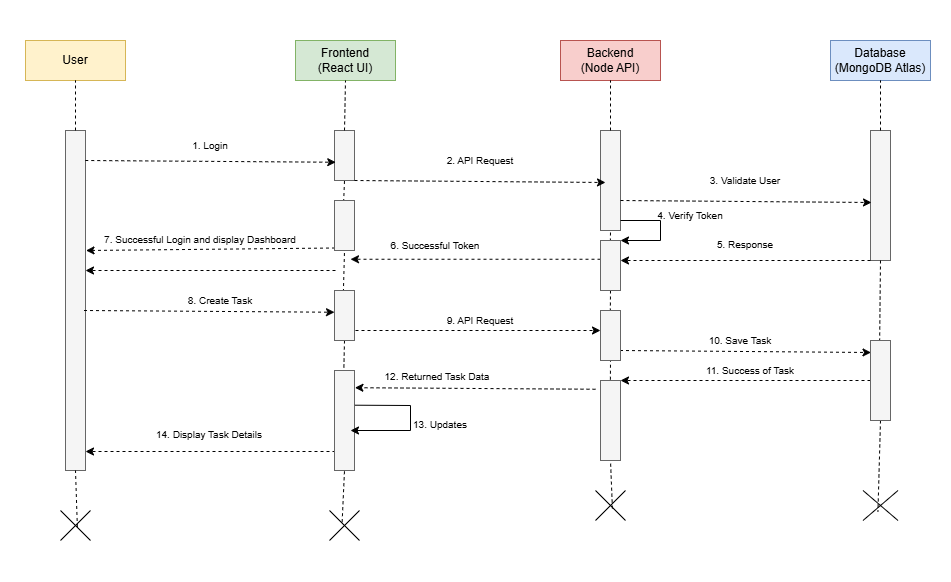

The diagram above was exported from draw.io. Its source (the exported page's mxGraphModel, read from the mxfile embedded in the PNG):
<mxGraphModel dx="1001" dy="564" grid="1" gridSize="10" guides="1" tooltips="1" connect="1" arrows="1" fold="1" page="1" pageScale="1" pageWidth="827" pageHeight="583" math="0" shadow="0">
  <root>
    <mxCell id="0" />
    <mxCell id="1" parent="0" />
    <mxCell id="7rD_MQZAVicoBXkzkfwF-1" parent="1" style="rounded=0;whiteSpace=wrap;html=1;fillColor=#fff2cc;strokeColor=#d6b656;" value="User" vertex="1">
      <mxGeometry height="40" width="100" x="45" y="50" as="geometry" />
    </mxCell>
    <mxCell id="7rD_MQZAVicoBXkzkfwF-2" parent="1" style="rounded=0;whiteSpace=wrap;html=1;fillColor=#f5f5f5;fontColor=#333333;strokeColor=#666666;" value="" vertex="1">
      <mxGeometry height="340" width="20" x="85" y="140" as="geometry" />
    </mxCell>
    <mxCell id="7rD_MQZAVicoBXkzkfwF-4" parent="1" style="rounded=0;whiteSpace=wrap;html=1;fillColor=#d5e8d4;strokeColor=#82b366;" value="Frontend&lt;div&gt;(React UI)&lt;/div&gt;" vertex="1">
      <mxGeometry height="40" width="100" x="315" y="50" as="geometry" />
    </mxCell>
    <mxCell id="7rD_MQZAVicoBXkzkfwF-5" parent="1" style="rounded=0;whiteSpace=wrap;html=1;fillColor=#f8cecc;strokeColor=#b85450;" value="Backend&lt;div&gt;(Node API)&lt;/div&gt;" vertex="1">
      <mxGeometry height="40" width="100" x="580" y="50" as="geometry" />
    </mxCell>
    <mxCell id="7rD_MQZAVicoBXkzkfwF-7" parent="1" style="rounded=0;whiteSpace=wrap;html=1;fillColor=#dae8fc;strokeColor=#6c8ebf;" value="Database&lt;div&gt;(MongoDB Atlas)&lt;/div&gt;" vertex="1">
      <mxGeometry height="40" width="100" x="850" y="50" as="geometry" />
    </mxCell>
    <mxCell id="7rD_MQZAVicoBXkzkfwF-8" parent="1" style="rounded=0;whiteSpace=wrap;html=1;fillColor=#f5f5f5;fontColor=#333333;strokeColor=#666666;" value="" vertex="1">
      <mxGeometry height="50" width="20" x="354" y="140" as="geometry" />
    </mxCell>
    <mxCell id="7rD_MQZAVicoBXkzkfwF-9" parent="1" style="rounded=0;whiteSpace=wrap;html=1;fillColor=#f5f5f5;fontColor=#333333;strokeColor=#666666;" value="" vertex="1">
      <mxGeometry height="100" width="20" x="620" y="140" as="geometry" />
    </mxCell>
    <mxCell id="7rD_MQZAVicoBXkzkfwF-10" parent="1" style="rounded=0;whiteSpace=wrap;html=1;fillColor=#f5f5f5;fontColor=#333333;strokeColor=#666666;" value="" vertex="1">
      <mxGeometry height="130" width="20" x="890" y="140" as="geometry" />
    </mxCell>
    <mxCell id="7rD_MQZAVicoBXkzkfwF-11" edge="1" parent="1" style="endArrow=classic;html=1;rounded=0;dashed=1;exitX=1.021;exitY=0.162;exitDx=0;exitDy=0;exitPerimeter=0;entryX=0.095;entryY=0.168;entryDx=0;entryDy=0;entryPerimeter=0;" value="">
      <mxGeometry height="50" relative="1" width="50" as="geometry">
        <mxPoint x="104.75999999999985" y="169.99999999999991" as="sourcePoint" />
        <mxPoint x="355.24000000000007" y="171.74000000000004" as="targetPoint" />
      </mxGeometry>
    </mxCell>
    <mxCell id="7rD_MQZAVicoBXkzkfwF-12" edge="1" parent="1" style="endArrow=classic;html=1;rounded=0;dashed=1;exitX=1.021;exitY=0.162;exitDx=0;exitDy=0;exitPerimeter=0;entryX=0.095;entryY=0.168;entryDx=0;entryDy=0;entryPerimeter=0;" value="">
      <mxGeometry height="50" relative="1" width="50" as="geometry">
        <mxPoint x="374" y="190" as="sourcePoint" />
        <mxPoint x="625" y="192" as="targetPoint" />
      </mxGeometry>
    </mxCell>
    <mxCell id="7rD_MQZAVicoBXkzkfwF-13" edge="1" parent="1" style="endArrow=classic;html=1;rounded=0;dashed=1;exitX=1.021;exitY=0.162;exitDx=0;exitDy=0;exitPerimeter=0;entryX=0.095;entryY=0.168;entryDx=0;entryDy=0;entryPerimeter=0;" value="">
      <mxGeometry height="50" relative="1" width="50" as="geometry">
        <mxPoint x="640" y="210" as="sourcePoint" />
        <mxPoint x="891" y="212" as="targetPoint" />
      </mxGeometry>
    </mxCell>
    <mxCell id="7rD_MQZAVicoBXkzkfwF-14" edge="1" parent="1" style="endArrow=classic;html=1;rounded=0;dashed=1;entryX=1.224;entryY=0.681;entryDx=0;entryDy=0;entryPerimeter=0;" value="">
      <mxGeometry height="50" relative="1" width="50" as="geometry">
        <mxPoint x="620" y="268.75" as="sourcePoint" />
        <mxPoint x="369.9999999999998" y="268.7500000000001" as="targetPoint" />
      </mxGeometry>
    </mxCell>
    <mxCell id="7rD_MQZAVicoBXkzkfwF-15" edge="1" parent="1" style="endArrow=classic;html=1;rounded=0;dashed=1;entryX=1.224;entryY=0.681;entryDx=0;entryDy=0;entryPerimeter=0;" value="">
      <mxGeometry height="50" relative="1" width="50" as="geometry">
        <mxPoint x="355.0000000000002" y="280" as="sourcePoint" />
        <mxPoint x="105" y="280.0000000000001" as="targetPoint" />
      </mxGeometry>
    </mxCell>
    <mxCell id="7rD_MQZAVicoBXkzkfwF-16" parent="1" style="text;html=1;whiteSpace=wrap;strokeColor=none;fillColor=none;align=center;verticalAlign=middle;rounded=0;" value="&lt;font style=&quot;font-size: 10px;&quot;&gt;1. Login&lt;/font&gt;" vertex="1">
      <mxGeometry height="30" width="60" x="200" y="140" as="geometry" />
    </mxCell>
    <mxCell id="7rD_MQZAVicoBXkzkfwF-18" parent="1" style="text;html=1;whiteSpace=wrap;strokeColor=none;fillColor=none;align=center;verticalAlign=middle;rounded=0;" value="&lt;font style=&quot;font-size: 10px;&quot;&gt;2. API Request&lt;/font&gt;" vertex="1">
      <mxGeometry height="20" width="100" x="450" y="160" as="geometry" />
    </mxCell>
    <mxCell id="7rD_MQZAVicoBXkzkfwF-19" parent="1" style="text;html=1;whiteSpace=wrap;strokeColor=none;fillColor=none;align=center;verticalAlign=middle;rounded=0;" value="&lt;font style=&quot;font-size: 10px;&quot;&gt;3. Validate User&lt;/font&gt;" vertex="1">
      <mxGeometry height="20" width="90" x="720" y="180" as="geometry" />
    </mxCell>
    <mxCell id="7rD_MQZAVicoBXkzkfwF-20" parent="1" style="text;html=1;whiteSpace=wrap;strokeColor=none;fillColor=none;align=center;verticalAlign=middle;rounded=0;" value="&lt;font style=&quot;font-size: 10px;&quot;&gt;5. Response&lt;/font&gt;" vertex="1">
      <mxGeometry height="30" width="60" x="735" y="239" as="geometry" />
    </mxCell>
    <mxCell id="7rD_MQZAVicoBXkzkfwF-21" parent="1" style="text;html=1;whiteSpace=wrap;strokeColor=none;fillColor=none;align=center;verticalAlign=middle;rounded=0;" value="&lt;font style=&quot;font-size: 10px;&quot;&gt;6. Successful Token&lt;/font&gt;" vertex="1">
      <mxGeometry height="10" width="110" x="400" y="250" as="geometry" />
    </mxCell>
    <mxCell id="7rD_MQZAVicoBXkzkfwF-22" parent="1" style="shape=umlDestroy;html=1;" value="" vertex="1">
      <mxGeometry height="30" width="30" x="80" y="520" as="geometry" />
    </mxCell>
    <mxCell id="7rD_MQZAVicoBXkzkfwF-23" parent="1" style="shape=umlDestroy;html=1;" value="" vertex="1">
      <mxGeometry height="30" width="30" x="349" y="520" as="geometry" />
    </mxCell>
    <mxCell id="7rD_MQZAVicoBXkzkfwF-24" parent="1" style="shape=umlDestroy;html=1;" value="" vertex="1">
      <mxGeometry height="30" width="30" x="615" y="500" as="geometry" />
    </mxCell>
    <mxCell id="7rD_MQZAVicoBXkzkfwF-25" parent="1" style="shape=umlDestroy;html=1;" value="" vertex="1">
      <mxGeometry height="30" width="35" x="882.5" y="500" as="geometry" />
    </mxCell>
    <mxCell id="7rD_MQZAVicoBXkzkfwF-36" edge="1" parent="1" source="7rD_MQZAVicoBXkzkfwF-22" style="endArrow=none;dashed=1;html=1;rounded=0;exitX=0.562;exitY=0.549;exitDx=0;exitDy=0;exitPerimeter=0;entryX=0.5;entryY=1;entryDx=0;entryDy=0;" target="7rD_MQZAVicoBXkzkfwF-2" value="">
      <mxGeometry height="50" relative="1" width="50" as="geometry">
        <mxPoint x="410" y="290" as="sourcePoint" />
        <mxPoint x="90" y="480" as="targetPoint" />
      </mxGeometry>
    </mxCell>
    <mxCell id="7rD_MQZAVicoBXkzkfwF-38" edge="1" parent="1" source="8qDGN1ip2ca-qZBjDeHc-3" style="endArrow=none;dashed=1;html=1;rounded=0;entryX=0.5;entryY=1;entryDx=0;entryDy=0;exitX=0.421;exitY=0.39;exitDx=0;exitDy=0;exitPerimeter=0;" target="7rD_MQZAVicoBXkzkfwF-8" value="">
      <mxGeometry height="50" relative="1" width="50" as="geometry">
        <mxPoint x="399" y="530" as="sourcePoint" />
        <mxPoint x="379" y="470" as="targetPoint" />
      </mxGeometry>
    </mxCell>
    <mxCell id="7rD_MQZAVicoBXkzkfwF-39" edge="1" parent="1" source="8qDGN1ip2ca-qZBjDeHc-5" style="endArrow=none;dashed=1;html=1;rounded=0;exitX=0.475;exitY=0.74;exitDx=0;exitDy=0;exitPerimeter=0;entryX=0.5;entryY=1;entryDx=0;entryDy=0;" target="7rD_MQZAVicoBXkzkfwF-9" value="">
      <mxGeometry height="50" relative="1" width="50" as="geometry">
        <mxPoint x="432" y="526" as="sourcePoint" />
        <mxPoint x="430" y="500" as="targetPoint" />
      </mxGeometry>
    </mxCell>
    <mxCell id="7rD_MQZAVicoBXkzkfwF-40" edge="1" parent="1" source="8qDGN1ip2ca-qZBjDeHc-12" style="endArrow=none;dashed=1;html=1;rounded=0;entryX=0.427;entryY=0.708;entryDx=0;entryDy=0;entryPerimeter=0;exitX=0.5;exitY=1;exitDx=0;exitDy=0;" target="7rD_MQZAVicoBXkzkfwF-25" value="">
      <mxGeometry height="50" relative="1" width="50" as="geometry">
        <Array as="points" />
        <mxPoint x="898" y="430" as="sourcePoint" />
        <mxPoint x="880" y="500" as="targetPoint" />
      </mxGeometry>
    </mxCell>
    <mxCell id="7rD_MQZAVicoBXkzkfwF-42" edge="1" parent="1" source="7rD_MQZAVicoBXkzkfwF-8" style="endArrow=none;dashed=1;html=1;rounded=0;exitX=0.5;exitY=0;exitDx=0;exitDy=0;entryX=0.5;entryY=1;entryDx=0;entryDy=0;" target="7rD_MQZAVicoBXkzkfwF-4" value="">
      <mxGeometry height="50" relative="1" width="50" as="geometry">
        <mxPoint x="342" y="146" as="sourcePoint" />
        <mxPoint x="340" y="120" as="targetPoint" />
      </mxGeometry>
    </mxCell>
    <mxCell id="7rD_MQZAVicoBXkzkfwF-43" edge="1" parent="1" source="7rD_MQZAVicoBXkzkfwF-2" style="endArrow=none;dashed=1;html=1;rounded=0;exitX=0.5;exitY=0;exitDx=0;exitDy=0;entryX=0.5;entryY=1;entryDx=0;entryDy=0;" target="7rD_MQZAVicoBXkzkfwF-1" value="">
      <mxGeometry height="50" relative="1" width="50" as="geometry">
        <mxPoint x="412" y="156" as="sourcePoint" />
        <mxPoint x="410" y="130" as="targetPoint" />
      </mxGeometry>
    </mxCell>
    <mxCell id="7rD_MQZAVicoBXkzkfwF-44" edge="1" parent="1" source="7rD_MQZAVicoBXkzkfwF-9" style="endArrow=none;dashed=1;html=1;rounded=0;exitX=0.5;exitY=0;exitDx=0;exitDy=0;entryX=0.5;entryY=1;entryDx=0;entryDy=0;" target="7rD_MQZAVicoBXkzkfwF-5" value="">
      <mxGeometry height="50" relative="1" width="50" as="geometry">
        <mxPoint x="142" y="156" as="sourcePoint" />
        <mxPoint x="610" y="110" as="targetPoint" />
      </mxGeometry>
    </mxCell>
    <mxCell id="7rD_MQZAVicoBXkzkfwF-45" edge="1" parent="1" source="7rD_MQZAVicoBXkzkfwF-10" style="endArrow=none;dashed=1;html=1;rounded=0;exitX=0.5;exitY=0;exitDx=0;exitDy=0;entryX=0.5;entryY=1;entryDx=0;entryDy=0;" target="7rD_MQZAVicoBXkzkfwF-7" value="">
      <mxGeometry height="50" relative="1" width="50" as="geometry">
        <mxPoint x="762" y="156" as="sourcePoint" />
        <mxPoint x="890" y="120" as="targetPoint" />
      </mxGeometry>
    </mxCell>
    <mxCell id="7rD_MQZAVicoBXkzkfwF-46" edge="1" parent="1" style="endArrow=classic;html=1;rounded=0;dashed=1;entryX=1.224;entryY=0.681;entryDx=0;entryDy=0;entryPerimeter=0;" value="">
      <mxGeometry height="50" relative="1" width="50" as="geometry">
        <mxPoint x="355.0000000000002" y="461" as="sourcePoint" />
        <mxPoint x="105" y="461.0000000000001" as="targetPoint" />
      </mxGeometry>
    </mxCell>
    <mxCell id="7rD_MQZAVicoBXkzkfwF-47" edge="1" parent="1" style="endArrow=classic;html=1;rounded=0;dashed=1;entryX=1.224;entryY=0.681;entryDx=0;entryDy=0;entryPerimeter=0;" value="">
      <mxGeometry height="50" relative="1" width="50" as="geometry">
        <mxPoint x="890.0000000000002" y="390" as="sourcePoint" />
        <mxPoint x="640" y="390.0000000000001" as="targetPoint" />
      </mxGeometry>
    </mxCell>
    <mxCell id="7rD_MQZAVicoBXkzkfwF-50" edge="1" parent="1" style="endArrow=classic;html=1;rounded=0;dashed=1;exitX=1.021;exitY=0.162;exitDx=0;exitDy=0;exitPerimeter=0;entryX=0.095;entryY=0.168;entryDx=0;entryDy=0;entryPerimeter=0;" value="">
      <mxGeometry height="50" relative="1" width="50" as="geometry">
        <mxPoint x="103.52" y="320" as="sourcePoint" />
        <mxPoint x="354.0000000000002" y="321.7400000000001" as="targetPoint" />
      </mxGeometry>
    </mxCell>
    <mxCell id="7rD_MQZAVicoBXkzkfwF-51" edge="1" parent="1" style="endArrow=classic;html=1;rounded=0;dashed=1;exitX=1.021;exitY=0.162;exitDx=0;exitDy=0;exitPerimeter=0;entryX=0;entryY=0.4;entryDx=0;entryDy=0;entryPerimeter=0;" target="8qDGN1ip2ca-qZBjDeHc-7" value="">
      <mxGeometry height="50" relative="1" width="50" as="geometry">
        <mxPoint x="363" y="340" as="sourcePoint" />
        <mxPoint x="609" y="340" as="targetPoint" />
      </mxGeometry>
    </mxCell>
    <mxCell id="7rD_MQZAVicoBXkzkfwF-52" edge="1" parent="1" style="endArrow=classic;html=1;rounded=0;dashed=1;exitX=1.021;exitY=0.162;exitDx=0;exitDy=0;exitPerimeter=0;entryX=0.095;entryY=0.168;entryDx=0;entryDy=0;entryPerimeter=0;" value="">
      <mxGeometry height="50" relative="1" width="50" as="geometry">
        <mxPoint x="639.5" y="360" as="sourcePoint" />
        <mxPoint x="890.5" y="362" as="targetPoint" />
      </mxGeometry>
    </mxCell>
    <mxCell id="7rD_MQZAVicoBXkzkfwF-53" parent="1" style="text;html=1;whiteSpace=wrap;strokeColor=none;fillColor=none;align=center;verticalAlign=middle;rounded=0;" value="&lt;font style=&quot;font-size: 10px;&quot;&gt;9. API Request&lt;/font&gt;" vertex="1">
      <mxGeometry height="20" width="100" x="450" y="320" as="geometry" />
    </mxCell>
    <mxCell id="7rD_MQZAVicoBXkzkfwF-54" parent="1" style="text;html=1;whiteSpace=wrap;strokeColor=none;fillColor=none;align=center;verticalAlign=middle;rounded=0;" value="&lt;font style=&quot;font-size: 10px;&quot;&gt;8. Create Task&lt;/font&gt;" vertex="1">
      <mxGeometry height="20" width="100" x="190" y="300" as="geometry" />
    </mxCell>
    <mxCell id="7rD_MQZAVicoBXkzkfwF-55" parent="1" style="text;html=1;whiteSpace=wrap;strokeColor=none;fillColor=none;align=center;verticalAlign=middle;rounded=0;" value="&lt;font style=&quot;font-size: 10px;&quot;&gt;10. Save Task&lt;/font&gt;" vertex="1">
      <mxGeometry height="20" width="100" x="710" y="340" as="geometry" />
    </mxCell>
    <mxCell id="7rD_MQZAVicoBXkzkfwF-56" parent="1" style="text;html=1;whiteSpace=wrap;strokeColor=none;fillColor=none;align=center;verticalAlign=middle;rounded=0;" value="&lt;font style=&quot;font-size: 10px;&quot;&gt;11. Success of Task&lt;/font&gt;" vertex="1">
      <mxGeometry height="20" width="100" x="720" y="370" as="geometry" />
    </mxCell>
    <mxCell id="7rD_MQZAVicoBXkzkfwF-57" parent="1" style="text;html=1;whiteSpace=wrap;strokeColor=none;fillColor=none;align=center;verticalAlign=middle;rounded=0;" value="&lt;font style=&quot;font-size: 10px;&quot;&gt;12. Returned Task Data&lt;/font&gt;" vertex="1">
      <mxGeometry height="20" width="126" x="394" y="376" as="geometry" />
    </mxCell>
    <mxCell id="8qDGN1ip2ca-qZBjDeHc-1" edge="1" parent="1" style="endArrow=classic;html=1;rounded=0;dashed=1;entryX=1;entryY=0.25;entryDx=0;entryDy=0;exitX=0;exitY=0;exitDx=0;exitDy=0;" value="">
      <mxGeometry height="50" relative="1" width="50" as="geometry">
        <mxPoint x="354.5" y="257.5" as="sourcePoint" />
        <mxPoint x="105.5" y="260" as="targetPoint" />
      </mxGeometry>
    </mxCell>
    <mxCell id="8qDGN1ip2ca-qZBjDeHc-2" parent="1" style="text;html=1;whiteSpace=wrap;strokeColor=none;fillColor=none;align=center;verticalAlign=middle;rounded=0;" value="&lt;font style=&quot;font-size: 10px;&quot;&gt;7. Successful Login and display Dashboard&lt;/font&gt;" vertex="1">
      <mxGeometry height="20" width="210" x="115" y="239" as="geometry" />
    </mxCell>
    <mxCell id="8qDGN1ip2ca-qZBjDeHc-4" edge="1" parent="1" source="8qDGN1ip2ca-qZBjDeHc-19" style="endArrow=none;dashed=1;html=1;rounded=0;entryX=0.5;entryY=1;entryDx=0;entryDy=0;exitX=0.421;exitY=0.39;exitDx=0;exitDy=0;exitPerimeter=0;" target="8qDGN1ip2ca-qZBjDeHc-3" value="">
      <mxGeometry height="50" relative="1" width="50" as="geometry">
        <mxPoint x="362" y="452" as="sourcePoint" />
        <mxPoint x="364" y="190" as="targetPoint" />
      </mxGeometry>
    </mxCell>
    <mxCell id="8qDGN1ip2ca-qZBjDeHc-3" parent="1" style="rounded=0;whiteSpace=wrap;html=1;fillColor=#f5f5f5;fontColor=#333333;strokeColor=#666666;" value="" vertex="1">
      <mxGeometry height="50" width="20" x="354" y="210" as="geometry" />
    </mxCell>
    <mxCell id="8qDGN1ip2ca-qZBjDeHc-6" edge="1" parent="1" source="8qDGN1ip2ca-qZBjDeHc-7" style="endArrow=none;dashed=1;html=1;rounded=0;exitX=0.475;exitY=0.74;exitDx=0;exitDy=0;exitPerimeter=0;entryX=0.5;entryY=1;entryDx=0;entryDy=0;" target="8qDGN1ip2ca-qZBjDeHc-5" value="">
      <mxGeometry height="50" relative="1" width="50" as="geometry">
        <mxPoint x="629" y="462" as="sourcePoint" />
        <mxPoint x="630" y="240" as="targetPoint" />
      </mxGeometry>
    </mxCell>
    <mxCell id="8qDGN1ip2ca-qZBjDeHc-5" parent="1" style="rounded=0;whiteSpace=wrap;html=1;fillColor=#f5f5f5;fontColor=#333333;strokeColor=#666666;" value="" vertex="1">
      <mxGeometry height="50" width="20" x="620" y="250" as="geometry" />
    </mxCell>
    <mxCell id="8qDGN1ip2ca-qZBjDeHc-8" edge="1" parent="1" source="8qDGN1ip2ca-qZBjDeHc-10" style="endArrow=none;dashed=1;html=1;rounded=0;exitX=0.475;exitY=0.74;exitDx=0;exitDy=0;exitPerimeter=0;entryX=0.5;entryY=1;entryDx=0;entryDy=0;" target="8qDGN1ip2ca-qZBjDeHc-7" value="">
      <mxGeometry height="50" relative="1" width="50" as="geometry">
        <mxPoint x="629" y="462" as="sourcePoint" />
        <mxPoint x="630" y="300" as="targetPoint" />
      </mxGeometry>
    </mxCell>
    <mxCell id="8qDGN1ip2ca-qZBjDeHc-7" parent="1" style="rounded=0;whiteSpace=wrap;html=1;fillColor=#f5f5f5;fontColor=#333333;strokeColor=#666666;" value="" vertex="1">
      <mxGeometry height="50" width="20" x="620" y="320" as="geometry" />
    </mxCell>
    <mxCell id="8qDGN1ip2ca-qZBjDeHc-11" edge="1" parent="1" source="7rD_MQZAVicoBXkzkfwF-24" style="endArrow=none;dashed=1;html=1;rounded=0;entryX=0.5;entryY=1;entryDx=0;entryDy=0;exitX=0.564;exitY=0.603;exitDx=0;exitDy=0;exitPerimeter=0;" target="8qDGN1ip2ca-qZBjDeHc-10" value="">
      <mxGeometry height="50" relative="1" width="50" as="geometry">
        <mxPoint x="630" y="490" as="sourcePoint" />
        <mxPoint x="630" y="370" as="targetPoint" />
      </mxGeometry>
    </mxCell>
    <mxCell id="8qDGN1ip2ca-qZBjDeHc-10" parent="1" style="rounded=0;whiteSpace=wrap;html=1;fillColor=#f5f5f5;fontColor=#333333;strokeColor=#666666;" value="" vertex="1">
      <mxGeometry height="80" width="20" x="620" y="390" as="geometry" />
    </mxCell>
    <mxCell id="8qDGN1ip2ca-qZBjDeHc-13" edge="1" parent="1" source="7rD_MQZAVicoBXkzkfwF-10" style="endArrow=none;dashed=1;html=1;rounded=0;entryX=0.427;entryY=0.708;entryDx=0;entryDy=0;entryPerimeter=0;exitX=0.5;exitY=1;exitDx=0;exitDy=0;" target="8qDGN1ip2ca-qZBjDeHc-12" value="">
      <mxGeometry height="50" relative="1" width="50" as="geometry">
        <Array as="points" />
        <mxPoint x="900" y="270" as="sourcePoint" />
        <mxPoint x="897" y="521" as="targetPoint" />
      </mxGeometry>
    </mxCell>
    <mxCell id="8qDGN1ip2ca-qZBjDeHc-12" parent="1" style="rounded=0;whiteSpace=wrap;html=1;fillColor=#f5f5f5;fontColor=#333333;strokeColor=#666666;" value="" vertex="1">
      <mxGeometry height="80" width="20" x="890" y="350" as="geometry" />
    </mxCell>
    <mxCell id="8qDGN1ip2ca-qZBjDeHc-14" edge="1" parent="1" style="endArrow=classic;html=1;rounded=0;entryX=1;entryY=0;entryDx=0;entryDy=0;" target="8qDGN1ip2ca-qZBjDeHc-5" value="">
      <mxGeometry height="50" relative="1" width="50" as="geometry">
        <Array as="points">
          <mxPoint x="680" y="230" />
          <mxPoint x="680" y="250" />
        </Array>
        <mxPoint x="640" y="230" as="sourcePoint" />
        <mxPoint x="530" y="260" as="targetPoint" />
      </mxGeometry>
    </mxCell>
    <mxCell id="8qDGN1ip2ca-qZBjDeHc-15" parent="1" style="text;html=1;whiteSpace=wrap;strokeColor=none;fillColor=none;align=center;verticalAlign=middle;rounded=0;" value="&lt;font style=&quot;font-size: 10px;&quot;&gt;4. Verify Token&lt;/font&gt;" vertex="1">
      <mxGeometry height="30" width="80" x="670" y="210" as="geometry" />
    </mxCell>
    <mxCell id="8qDGN1ip2ca-qZBjDeHc-16" parent="1" style="text;html=1;whiteSpace=wrap;strokeColor=none;fillColor=none;align=center;verticalAlign=middle;rounded=0;" value="&lt;font style=&quot;font-size: 10px;&quot;&gt;14. Display Task Details&lt;/font&gt;" vertex="1">
      <mxGeometry height="10" width="170" x="144" y="439" as="geometry" />
    </mxCell>
    <mxCell id="8qDGN1ip2ca-qZBjDeHc-17" edge="1" parent="1" style="endArrow=classic;html=1;rounded=0;dashed=1;entryX=1.224;entryY=0.681;entryDx=0;entryDy=0;entryPerimeter=0;" value="">
      <mxGeometry height="50" relative="1" width="50" as="geometry">
        <mxPoint x="890.0000000000002" y="270" as="sourcePoint" />
        <mxPoint x="640" y="270.0000000000001" as="targetPoint" />
      </mxGeometry>
    </mxCell>
    <mxCell id="8qDGN1ip2ca-qZBjDeHc-18" edge="1" parent="1" style="endArrow=classic;html=1;rounded=0;dashed=1;entryX=1.021;entryY=0.172;entryDx=0;entryDy=0;entryPerimeter=0;" target="8qDGN1ip2ca-qZBjDeHc-21" value="">
      <mxGeometry height="50" relative="1" width="50" as="geometry">
        <mxPoint x="615.0000000000002" y="398.75" as="sourcePoint" />
        <mxPoint x="380" y="399" as="targetPoint" />
      </mxGeometry>
    </mxCell>
    <mxCell id="8qDGN1ip2ca-qZBjDeHc-20" edge="1" parent="1" source="8qDGN1ip2ca-qZBjDeHc-21" style="endArrow=none;dashed=1;html=1;rounded=0;entryX=0.5;entryY=1;entryDx=0;entryDy=0;exitX=0.421;exitY=0.39;exitDx=0;exitDy=0;exitPerimeter=0;" target="8qDGN1ip2ca-qZBjDeHc-19" value="">
      <mxGeometry height="50" relative="1" width="50" as="geometry">
        <mxPoint x="362" y="512" as="sourcePoint" />
        <mxPoint x="364" y="260" as="targetPoint" />
      </mxGeometry>
    </mxCell>
    <mxCell id="8qDGN1ip2ca-qZBjDeHc-19" parent="1" style="rounded=0;whiteSpace=wrap;html=1;fillColor=#f5f5f5;fontColor=#333333;strokeColor=#666666;" value="" vertex="1">
      <mxGeometry height="50" width="20" x="354" y="300" as="geometry" />
    </mxCell>
    <mxCell id="8qDGN1ip2ca-qZBjDeHc-22" edge="1" parent="1" source="7rD_MQZAVicoBXkzkfwF-23" style="endArrow=none;dashed=1;html=1;rounded=0;entryX=0.5;entryY=1;entryDx=0;entryDy=0;exitX=0.421;exitY=0.39;exitDx=0;exitDy=0;exitPerimeter=0;" target="8qDGN1ip2ca-qZBjDeHc-21" value="">
      <mxGeometry height="50" relative="1" width="50" as="geometry">
        <mxPoint x="362" y="512" as="sourcePoint" />
        <mxPoint x="364" y="350" as="targetPoint" />
      </mxGeometry>
    </mxCell>
    <mxCell id="8qDGN1ip2ca-qZBjDeHc-21" parent="1" style="rounded=0;whiteSpace=wrap;html=1;fillColor=#f5f5f5;fontColor=#333333;strokeColor=#666666;" value="" vertex="1">
      <mxGeometry height="100" width="20" x="354" y="380" as="geometry" />
    </mxCell>
    <mxCell id="8qDGN1ip2ca-qZBjDeHc-28" edge="1" parent="1" source="8qDGN1ip2ca-qZBjDeHc-21" style="endArrow=classic;html=1;rounded=0;entryX=0.8;entryY=0.6;entryDx=0;entryDy=0;exitX=1.021;exitY=0.347;exitDx=0;exitDy=0;exitPerimeter=0;entryPerimeter=0;" target="8qDGN1ip2ca-qZBjDeHc-21" value="">
      <mxGeometry height="50" relative="1" width="50" as="geometry">
        <Array as="points">
          <mxPoint x="430" y="415" />
          <mxPoint x="430" y="440" />
        </Array>
        <mxPoint x="670" y="240" as="sourcePoint" />
        <mxPoint x="670" y="260" as="targetPoint" />
      </mxGeometry>
    </mxCell>
    <mxCell id="8qDGN1ip2ca-qZBjDeHc-29" parent="1" style="text;html=1;whiteSpace=wrap;strokeColor=none;fillColor=none;align=center;verticalAlign=middle;rounded=0;" value="&lt;font style=&quot;font-size: 10px;&quot;&gt;13. Updates&lt;/font&gt;" vertex="1">
      <mxGeometry height="30" width="60" x="430" y="419" as="geometry" />
    </mxCell>
    <mxCell id="8qDGN1ip2ca-qZBjDeHc-30" parent="1" style="rounded=0;whiteSpace=wrap;html=1;fillColor=none;strokeColor=#FFFFFF;" value="" vertex="1">
      <mxGeometry height="580" width="950" x="20" y="10" as="geometry" />
    </mxCell>
  </root>
</mxGraphModel>